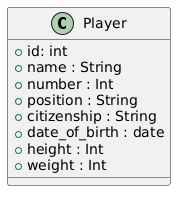

The diagram above was rendered by PlantUML. Its source (embedded in the PNG):
@startuml
class Player {
  + id: int
  + name : String
  + number : Int
  + position : String
  + citizenship : String
  + date_of_birth : date
  + height : Int
  + weight : Int
}
@enduml